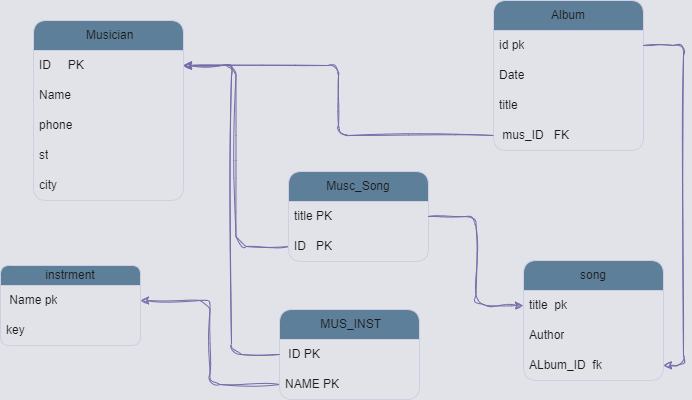

The diagram above was exported from draw.io. Its source (the exported page's mxGraphModel, read from the mxfile embedded in the PNG):
<mxGraphModel dx="880" dy="468" grid="0" gridSize="10" guides="1" tooltips="1" connect="1" arrows="1" fold="1" page="1" pageScale="1" pageWidth="850" pageHeight="1100" background="#e2e2e9" math="0" shadow="0" extFonts="Permanent Marker^https://fonts.googleapis.com/css?family=Permanent+Marker">
  <root>
    <mxCell id="0" />
    <mxCell id="1" parent="0" />
    <mxCell id="fIXkZkMI7KqZvcBwaRk8-9" style="edgeStyle=orthogonalEdgeStyle;rounded=1;orthogonalLoop=1;jettySize=auto;html=1;exitX=0.75;exitY=1;exitDx=0;exitDy=0;labelBackgroundColor=none;strokeColor=#736CA8;fontColor=default;" edge="1" parent="1">
      <mxGeometry relative="1" as="geometry">
        <mxPoint x="258" y="200" as="targetPoint" />
        <mxPoint x="257.5" y="200" as="sourcePoint" />
      </mxGeometry>
    </mxCell>
    <mxCell id="fIXkZkMI7KqZvcBwaRk8-10" value="&amp;nbsp;Musician" style="swimlane;fontStyle=0;childLayout=stackLayout;horizontal=1;startSize=30;horizontalStack=0;resizeParent=1;resizeParentMax=0;resizeLast=0;collapsible=1;marginBottom=0;whiteSpace=wrap;html=1;labelBackgroundColor=none;fillColor=#5D7F99;strokeColor=#D0CEE2;fontColor=#1A1A1A;rounded=1;" vertex="1" parent="1">
      <mxGeometry x="80" y="50" width="150" height="180" as="geometry" />
    </mxCell>
    <mxCell id="fIXkZkMI7KqZvcBwaRk8-11" value="ID&amp;nbsp; &amp;nbsp; &amp;nbsp;PK" style="text;strokeColor=none;fillColor=none;align=left;verticalAlign=middle;spacingLeft=4;spacingRight=4;overflow=hidden;points=[[0,0.5],[1,0.5]];portConstraint=eastwest;rotatable=0;whiteSpace=wrap;html=1;labelBackgroundColor=none;fontColor=#1A1A1A;rounded=1;" vertex="1" parent="fIXkZkMI7KqZvcBwaRk8-10">
      <mxGeometry y="30" width="150" height="30" as="geometry" />
    </mxCell>
    <mxCell id="fIXkZkMI7KqZvcBwaRk8-12" value="Name" style="text;strokeColor=none;fillColor=none;align=left;verticalAlign=middle;spacingLeft=4;spacingRight=4;overflow=hidden;points=[[0,0.5],[1,0.5]];portConstraint=eastwest;rotatable=0;whiteSpace=wrap;html=1;labelBackgroundColor=none;fontColor=#1A1A1A;rounded=1;" vertex="1" parent="fIXkZkMI7KqZvcBwaRk8-10">
      <mxGeometry y="60" width="150" height="30" as="geometry" />
    </mxCell>
    <mxCell id="fIXkZkMI7KqZvcBwaRk8-13" value="phone" style="text;strokeColor=none;fillColor=none;align=left;verticalAlign=middle;spacingLeft=4;spacingRight=4;overflow=hidden;points=[[0,0.5],[1,0.5]];portConstraint=eastwest;rotatable=0;whiteSpace=wrap;html=1;labelBackgroundColor=none;fontColor=#1A1A1A;rounded=1;" vertex="1" parent="fIXkZkMI7KqZvcBwaRk8-10">
      <mxGeometry y="90" width="150" height="30" as="geometry" />
    </mxCell>
    <mxCell id="fIXkZkMI7KqZvcBwaRk8-14" value="st" style="text;strokeColor=none;fillColor=none;align=left;verticalAlign=middle;spacingLeft=4;spacingRight=4;overflow=hidden;points=[[0,0.5],[1,0.5]];portConstraint=eastwest;rotatable=0;whiteSpace=wrap;html=1;labelBackgroundColor=none;fontColor=#1A1A1A;rounded=1;" vertex="1" parent="fIXkZkMI7KqZvcBwaRk8-10">
      <mxGeometry y="120" width="150" height="30" as="geometry" />
    </mxCell>
    <mxCell id="fIXkZkMI7KqZvcBwaRk8-15" value="city" style="text;strokeColor=none;fillColor=none;align=left;verticalAlign=middle;spacingLeft=4;spacingRight=4;overflow=hidden;points=[[0,0.5],[1,0.5]];portConstraint=eastwest;rotatable=0;whiteSpace=wrap;html=1;labelBackgroundColor=none;fontColor=#1A1A1A;rounded=1;" vertex="1" parent="fIXkZkMI7KqZvcBwaRk8-10">
      <mxGeometry y="150" width="150" height="30" as="geometry" />
    </mxCell>
    <mxCell id="fIXkZkMI7KqZvcBwaRk8-16" value="Album" style="swimlane;fontStyle=0;childLayout=stackLayout;horizontal=1;startSize=30;horizontalStack=0;resizeParent=1;resizeParentMax=0;resizeLast=0;collapsible=1;marginBottom=0;whiteSpace=wrap;html=1;labelBackgroundColor=none;fillColor=#5D7F99;strokeColor=#D0CEE2;fontColor=#1A1A1A;rounded=1;" vertex="1" parent="1">
      <mxGeometry x="540" y="30" width="150" height="150" as="geometry" />
    </mxCell>
    <mxCell id="fIXkZkMI7KqZvcBwaRk8-17" value="id pk" style="text;strokeColor=none;fillColor=none;align=left;verticalAlign=middle;spacingLeft=4;spacingRight=4;overflow=hidden;points=[[0,0.5],[1,0.5]];portConstraint=eastwest;rotatable=0;whiteSpace=wrap;html=1;labelBackgroundColor=none;fontColor=#1A1A1A;rounded=1;" vertex="1" parent="fIXkZkMI7KqZvcBwaRk8-16">
      <mxGeometry y="30" width="150" height="30" as="geometry" />
    </mxCell>
    <mxCell id="fIXkZkMI7KqZvcBwaRk8-18" value="Date" style="text;strokeColor=none;fillColor=none;align=left;verticalAlign=middle;spacingLeft=4;spacingRight=4;overflow=hidden;points=[[0,0.5],[1,0.5]];portConstraint=eastwest;rotatable=0;whiteSpace=wrap;html=1;labelBackgroundColor=none;fontColor=#1A1A1A;rounded=1;" vertex="1" parent="fIXkZkMI7KqZvcBwaRk8-16">
      <mxGeometry y="60" width="150" height="30" as="geometry" />
    </mxCell>
    <mxCell id="fIXkZkMI7KqZvcBwaRk8-54" value="title" style="text;strokeColor=none;fillColor=none;align=left;verticalAlign=middle;spacingLeft=4;spacingRight=4;overflow=hidden;points=[[0,0.5],[1,0.5]];portConstraint=eastwest;rotatable=0;whiteSpace=wrap;html=1;labelBackgroundColor=none;fontColor=#1A1A1A;rounded=1;" vertex="1" parent="fIXkZkMI7KqZvcBwaRk8-16">
      <mxGeometry y="90" width="150" height="30" as="geometry" />
    </mxCell>
    <mxCell id="fIXkZkMI7KqZvcBwaRk8-55" value="&amp;nbsp;mus_ID&amp;nbsp; &amp;nbsp;FK" style="text;strokeColor=none;fillColor=none;align=left;verticalAlign=middle;spacingLeft=4;spacingRight=4;overflow=hidden;points=[[0,0.5],[1,0.5]];portConstraint=eastwest;rotatable=0;whiteSpace=wrap;html=1;labelBackgroundColor=none;fontColor=#1A1A1A;rounded=1;" vertex="1" parent="fIXkZkMI7KqZvcBwaRk8-16">
      <mxGeometry y="120" width="150" height="30" as="geometry" />
    </mxCell>
    <mxCell id="fIXkZkMI7KqZvcBwaRk8-26" value="song" style="swimlane;fontStyle=0;childLayout=stackLayout;horizontal=1;startSize=30;horizontalStack=0;resizeParent=1;resizeParentMax=0;resizeLast=0;collapsible=1;marginBottom=0;whiteSpace=wrap;html=1;labelBackgroundColor=none;fillColor=#5D7F99;strokeColor=#D0CEE2;fontColor=#1A1A1A;rounded=1;" vertex="1" parent="1">
      <mxGeometry x="570" y="290" width="140" height="120" as="geometry" />
    </mxCell>
    <mxCell id="fIXkZkMI7KqZvcBwaRk8-27" value="title&amp;nbsp; pk" style="text;strokeColor=none;fillColor=none;align=left;verticalAlign=middle;spacingLeft=4;spacingRight=4;overflow=hidden;points=[[0,0.5],[1,0.5]];portConstraint=eastwest;rotatable=0;whiteSpace=wrap;html=1;labelBackgroundColor=none;fontColor=#1A1A1A;rounded=1;" vertex="1" parent="fIXkZkMI7KqZvcBwaRk8-26">
      <mxGeometry y="30" width="140" height="30" as="geometry" />
    </mxCell>
    <mxCell id="fIXkZkMI7KqZvcBwaRk8-28" value="Author" style="text;strokeColor=none;fillColor=none;align=left;verticalAlign=middle;spacingLeft=4;spacingRight=4;overflow=hidden;points=[[0,0.5],[1,0.5]];portConstraint=eastwest;rotatable=0;whiteSpace=wrap;html=1;labelBackgroundColor=none;fontColor=#1A1A1A;rounded=1;" vertex="1" parent="fIXkZkMI7KqZvcBwaRk8-26">
      <mxGeometry y="60" width="140" height="30" as="geometry" />
    </mxCell>
    <mxCell id="fIXkZkMI7KqZvcBwaRk8-68" value="ALbum_ID&amp;nbsp; fk" style="text;strokeColor=none;fillColor=none;align=left;verticalAlign=middle;spacingLeft=4;spacingRight=4;overflow=hidden;points=[[0,0.5],[1,0.5]];portConstraint=eastwest;rotatable=0;whiteSpace=wrap;html=1;labelBackgroundColor=none;fontColor=#1A1A1A;rounded=1;" vertex="1" parent="fIXkZkMI7KqZvcBwaRk8-26">
      <mxGeometry y="90" width="140" height="30" as="geometry" />
    </mxCell>
    <mxCell id="fIXkZkMI7KqZvcBwaRk8-32" value="instrment" style="swimlane;fontStyle=0;childLayout=stackLayout;horizontal=1;startSize=20;horizontalStack=0;resizeParent=1;resizeParentMax=0;resizeLast=0;collapsible=1;marginBottom=0;whiteSpace=wrap;html=1;labelBackgroundColor=none;fillColor=#5D7F99;strokeColor=#D0CEE2;fontColor=#1A1A1A;rounded=1;" vertex="1" parent="1">
      <mxGeometry x="47" y="295" width="140" height="80" as="geometry" />
    </mxCell>
    <mxCell id="fIXkZkMI7KqZvcBwaRk8-33" value="&amp;nbsp;Name pk" style="text;strokeColor=none;fillColor=none;align=left;verticalAlign=middle;spacingLeft=4;spacingRight=4;overflow=hidden;points=[[0,0.5],[1,0.5]];portConstraint=eastwest;rotatable=0;whiteSpace=wrap;html=1;labelBackgroundColor=none;fontColor=#1A1A1A;rounded=1;" vertex="1" parent="fIXkZkMI7KqZvcBwaRk8-32">
      <mxGeometry y="20" width="140" height="30" as="geometry" />
    </mxCell>
    <mxCell id="fIXkZkMI7KqZvcBwaRk8-34" value="key" style="text;strokeColor=none;fillColor=none;align=left;verticalAlign=middle;spacingLeft=4;spacingRight=4;overflow=hidden;points=[[0,0.5],[1,0.5]];portConstraint=eastwest;rotatable=0;whiteSpace=wrap;html=1;labelBackgroundColor=none;fontColor=#1A1A1A;rounded=1;" vertex="1" parent="fIXkZkMI7KqZvcBwaRk8-32">
      <mxGeometry y="50" width="140" height="30" as="geometry" />
    </mxCell>
    <mxCell id="fIXkZkMI7KqZvcBwaRk8-44" value="&amp;nbsp;MUS_INST" style="swimlane;fontStyle=0;childLayout=stackLayout;horizontal=1;startSize=30;horizontalStack=0;resizeParent=1;resizeParentMax=0;resizeLast=0;collapsible=1;marginBottom=0;whiteSpace=wrap;html=1;labelBackgroundColor=none;fillColor=#5D7F99;strokeColor=#D0CEE2;fontColor=#1A1A1A;rounded=1;" vertex="1" parent="1">
      <mxGeometry x="326" y="339" width="140" height="90" as="geometry" />
    </mxCell>
    <mxCell id="fIXkZkMI7KqZvcBwaRk8-45" value="&amp;nbsp;ID PK" style="text;strokeColor=none;fillColor=none;align=left;verticalAlign=middle;spacingLeft=4;spacingRight=4;overflow=hidden;points=[[0,0.5],[1,0.5]];portConstraint=eastwest;rotatable=0;whiteSpace=wrap;html=1;labelBackgroundColor=none;fontColor=#1A1A1A;rounded=1;" vertex="1" parent="fIXkZkMI7KqZvcBwaRk8-44">
      <mxGeometry y="30" width="140" height="30" as="geometry" />
    </mxCell>
    <mxCell id="fIXkZkMI7KqZvcBwaRk8-46" value="NAME PK" style="text;strokeColor=none;fillColor=none;align=left;verticalAlign=middle;spacingLeft=4;spacingRight=4;overflow=hidden;points=[[0,0.5],[1,0.5]];portConstraint=eastwest;rotatable=0;whiteSpace=wrap;html=1;labelBackgroundColor=none;fontColor=#1A1A1A;rounded=1;" vertex="1" parent="fIXkZkMI7KqZvcBwaRk8-44">
      <mxGeometry y="60" width="140" height="30" as="geometry" />
    </mxCell>
    <mxCell id="fIXkZkMI7KqZvcBwaRk8-56" style="edgeStyle=orthogonalEdgeStyle;rounded=1;sketch=1;hachureGap=4;jiggle=2;curveFitting=1;orthogonalLoop=1;jettySize=auto;html=1;strokeColor=#736CA8;fontFamily=Architects Daughter;fontSource=https%3A%2F%2Ffonts.googleapis.com%2Fcss%3Ffamily%3DArchitects%2BDaughter;fontColor=#1A1A1A;" edge="1" parent="1" source="fIXkZkMI7KqZvcBwaRk8-55" target="fIXkZkMI7KqZvcBwaRk8-11">
      <mxGeometry relative="1" as="geometry" />
    </mxCell>
    <mxCell id="fIXkZkMI7KqZvcBwaRk8-59" style="edgeStyle=orthogonalEdgeStyle;rounded=1;sketch=1;hachureGap=4;jiggle=2;curveFitting=1;orthogonalLoop=1;jettySize=auto;html=1;strokeColor=#736CA8;fontFamily=Architects Daughter;fontSource=https%3A%2F%2Ffonts.googleapis.com%2Fcss%3Ffamily%3DArchitects%2BDaughter;fontColor=#1A1A1A;" edge="1" parent="1" source="fIXkZkMI7KqZvcBwaRk8-45" target="fIXkZkMI7KqZvcBwaRk8-11">
      <mxGeometry relative="1" as="geometry" />
    </mxCell>
    <mxCell id="fIXkZkMI7KqZvcBwaRk8-60" value="Musc_Song" style="swimlane;fontStyle=0;childLayout=stackLayout;horizontal=1;startSize=30;horizontalStack=0;resizeParent=1;resizeParentMax=0;resizeLast=0;collapsible=1;marginBottom=0;whiteSpace=wrap;html=1;labelBackgroundColor=none;fillColor=#5D7F99;strokeColor=#D0CEE2;fontColor=#1A1A1A;rounded=1;" vertex="1" parent="1">
      <mxGeometry x="335" y="201" width="140" height="90" as="geometry" />
    </mxCell>
    <mxCell id="fIXkZkMI7KqZvcBwaRk8-61" value="title PK" style="text;strokeColor=none;fillColor=none;align=left;verticalAlign=middle;spacingLeft=4;spacingRight=4;overflow=hidden;points=[[0,0.5],[1,0.5]];portConstraint=eastwest;rotatable=0;whiteSpace=wrap;html=1;labelBackgroundColor=none;fontColor=#1A1A1A;rounded=1;" vertex="1" parent="fIXkZkMI7KqZvcBwaRk8-60">
      <mxGeometry y="30" width="140" height="30" as="geometry" />
    </mxCell>
    <mxCell id="fIXkZkMI7KqZvcBwaRk8-62" value="ID&amp;nbsp; &amp;nbsp;PK" style="text;strokeColor=none;fillColor=none;align=left;verticalAlign=middle;spacingLeft=4;spacingRight=4;overflow=hidden;points=[[0,0.5],[1,0.5]];portConstraint=eastwest;rotatable=0;whiteSpace=wrap;html=1;labelBackgroundColor=none;fontColor=#1A1A1A;rounded=1;" vertex="1" parent="fIXkZkMI7KqZvcBwaRk8-60">
      <mxGeometry y="60" width="140" height="30" as="geometry" />
    </mxCell>
    <mxCell id="fIXkZkMI7KqZvcBwaRk8-63" style="edgeStyle=orthogonalEdgeStyle;rounded=1;sketch=1;hachureGap=4;jiggle=2;curveFitting=1;orthogonalLoop=1;jettySize=auto;html=1;entryX=0;entryY=0.5;entryDx=0;entryDy=0;strokeColor=#736CA8;fontFamily=Architects Daughter;fontSource=https%3A%2F%2Ffonts.googleapis.com%2Fcss%3Ffamily%3DArchitects%2BDaughter;fontColor=#1A1A1A;" edge="1" parent="1" source="fIXkZkMI7KqZvcBwaRk8-61" target="fIXkZkMI7KqZvcBwaRk8-27">
      <mxGeometry relative="1" as="geometry" />
    </mxCell>
    <mxCell id="fIXkZkMI7KqZvcBwaRk8-64" style="edgeStyle=orthogonalEdgeStyle;rounded=1;sketch=1;hachureGap=4;jiggle=2;curveFitting=1;orthogonalLoop=1;jettySize=auto;html=1;entryX=1;entryY=0.5;entryDx=0;entryDy=0;strokeColor=#736CA8;fontFamily=Architects Daughter;fontSource=https%3A%2F%2Ffonts.googleapis.com%2Fcss%3Ffamily%3DArchitects%2BDaughter;fontColor=#1A1A1A;" edge="1" parent="1" source="fIXkZkMI7KqZvcBwaRk8-62" target="fIXkZkMI7KqZvcBwaRk8-11">
      <mxGeometry relative="1" as="geometry" />
    </mxCell>
    <mxCell id="fIXkZkMI7KqZvcBwaRk8-67" style="edgeStyle=orthogonalEdgeStyle;rounded=1;sketch=1;hachureGap=4;jiggle=2;curveFitting=1;orthogonalLoop=1;jettySize=auto;html=1;entryX=1;entryY=0.5;entryDx=0;entryDy=0;strokeColor=#736CA8;fontFamily=Architects Daughter;fontSource=https%3A%2F%2Ffonts.googleapis.com%2Fcss%3Ffamily%3DArchitects%2BDaughter;fontColor=#1A1A1A;" edge="1" parent="1" source="fIXkZkMI7KqZvcBwaRk8-46" target="fIXkZkMI7KqZvcBwaRk8-33">
      <mxGeometry relative="1" as="geometry" />
    </mxCell>
    <mxCell id="fIXkZkMI7KqZvcBwaRk8-69" style="edgeStyle=orthogonalEdgeStyle;rounded=1;sketch=1;hachureGap=4;jiggle=2;curveFitting=1;orthogonalLoop=1;jettySize=auto;html=1;entryX=1;entryY=0.5;entryDx=0;entryDy=0;strokeColor=#736CA8;fontFamily=Architects Daughter;fontSource=https%3A%2F%2Ffonts.googleapis.com%2Fcss%3Ffamily%3DArchitects%2BDaughter;fontColor=#1A1A1A;" edge="1" parent="1" source="fIXkZkMI7KqZvcBwaRk8-17" target="fIXkZkMI7KqZvcBwaRk8-68">
      <mxGeometry relative="1" as="geometry" />
    </mxCell>
  </root>
</mxGraphModel>